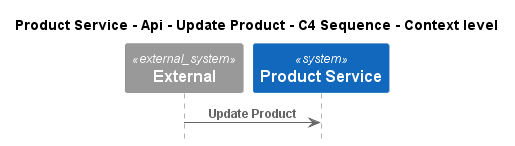

The diagram above was rendered by PlantUML. Its source (embedded in the PNG):
@startuml
!pragma layout smetana
!include ..\..\..\..\..\..\..\.c4s\C4_Sequence.puml

title Product Service - Api - Update Product - C4 Sequence - Context level

System_Ext(C4InterFlow.SoftwareSystems.ExternalSystem, "External", "")
System(ECommercePlatform.SoftwareSystems.ProductService, "Product Service", "")

Rel(C4InterFlow.SoftwareSystems.ExternalSystem, ECommercePlatform.SoftwareSystems.ProductService, "Update Product")


@enduml